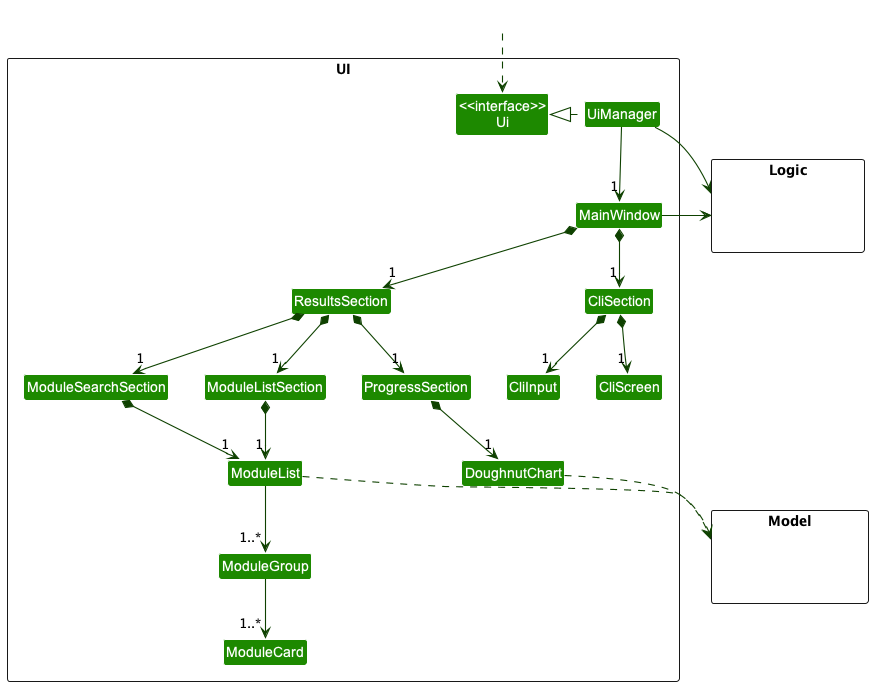

The diagram above was rendered by PlantUML. Its source (embedded in the PNG):
@startuml
!include style.puml
skinparam arrowThickness 1.1
skinparam arrowColor UI_COLOR_T4
skinparam classBackgroundColor UI_COLOR

package UI <<Rectangle>>{
Class "<<interface>>\nUi" as Ui
Class UiManager
Class MainWindow

Class ProgressSection
Class DoughnutChart

Class ResultsSection
Class ModuleListSection
Class ModuleSearchSection
Class ModuleList
Class ModuleGroup
Class ModuleCard

Class CliSection
Class CliScreen
Class CliInput
}

package Model <<Rectangle>> {
Class HiddenModel #FFFFFF
}

package Logic <<Rectangle>> {
Class HiddenLogic #FFFFFF
}

Class HiddenOutside #FFFFFF
HiddenOutside ..> Ui

UiManager .left.|> Ui
UiManager -down-> "1" MainWindow
MainWindow *-down->  "1" CliSection
MainWindow *-down-> "1" ResultsSection
ResultsSection *-down-> "1" ProgressSection
ResultsSection *-down-> "1" ModuleListSection
ResultsSection *-down-> "1" ModuleSearchSection

ProgressSection *-down-> "1" DoughnutChart

ModuleListSection *-down-> "1" ModuleList
ModuleSearchSection *-down-> "1" ModuleList

CliSection *-down-> "1" CliScreen
CliSection *-down-> "1" CliInput

ModuleList -down-> "1..*" ModuleGroup
ModuleGroup -down-> "1..*" ModuleCard


ModuleList ..> Model
DoughnutChart ..> Model
UiManager -right-> Logic
MainWindow -left-> Logic

@enduml